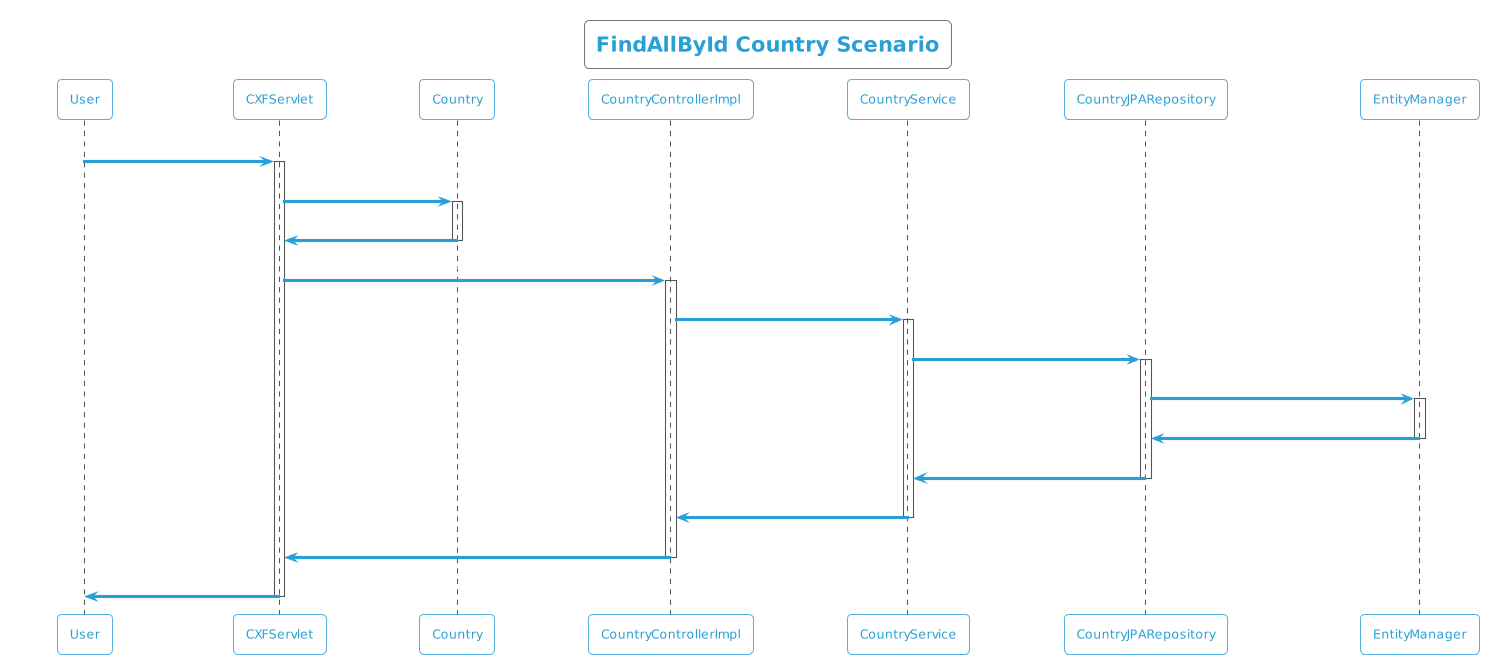

The diagram above was rendered by PlantUML. Its source (embedded in the PNG):
@startuml
!theme cyborg-outline
title FindAllById Country Scenario
participant User
User -> CXFServlet: GET, Country
activate CXFServlet
CXFServlet -> Country: << findAllById >>
activate Country
Country -> CXFServlet: << instance >>
deactivate Country
CXFServlet -> CountryControllerImpl: findAllById(:List<Country> id)
activate CountryControllerImpl
CountryControllerImpl -> CountryService: findAllById(:List<Country> id)
activate CountryService
CountryService -> CountryJPARepository: findAllById(:List<Country> id)
activate CountryJPARepository
CountryJPARepository -> EntityManager: response(:List<Country>findAllById)
activate EntityManager
EntityManager -> CountryJPARepository: << persisted List Country >>
deactivate EntityManager
CountryJPARepository -> CountryService: << persisted List Country >>
deactivate CountryJPARepository
CountryService -> CountryControllerImpl: << persisted List Country >>
deactivate CountryService
CountryControllerImpl -> CXFServlet: << persisted List Country >>
deactivate CountryControllerImpl
CXFServlet -> User: marshalled Country XML
deactivate CXFServlet
@enduml